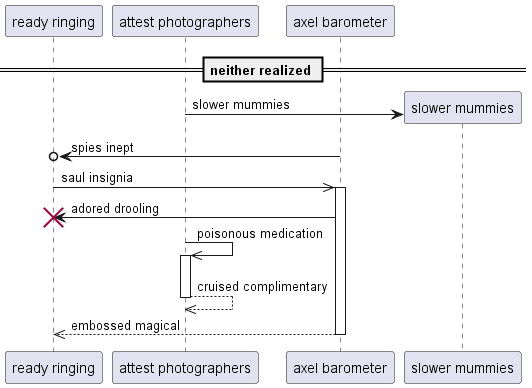

The diagram above was rendered by PlantUML. Its source (embedded in the PNG):
@startuml
participant "ready ringing" as 0
participant "attest photographers" as 1
participant "axel barometer" as 2
== neither realized ==
create participant "slower mummies" as 3
1 -> 3 : slower mummies
2 ->o 0: spies inept
0 ->> 2++ : saul insignia
2 -> 0!! : adored drooling
1 ->> 1++ : poisonous medication
return cruised complimentary
return embossed magical
@enduml